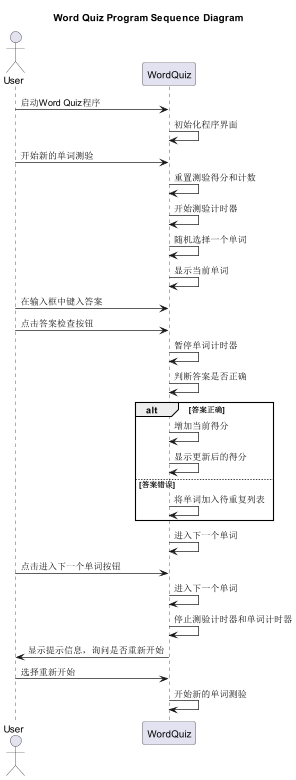

The diagram above was rendered by PlantUML. Its source (embedded in the PNG):
@startuml
title Word Quiz Program Sequence Diagram

actor User

User -> WordQuiz: 启动Word Quiz程序

WordQuiz -> WordQuiz: 初始化程序界面

User -> WordQuiz: 开始新的单词测验

WordQuiz -> WordQuiz: 重置测验得分和计数

WordQuiz -> WordQuiz: 开始测验计时器

WordQuiz -> WordQuiz: 随机选择一个单词

WordQuiz -> WordQuiz: 显示当前单词

User -> WordQuiz: 在输入框中键入答案

User -> WordQuiz: 点击答案检查按钮

WordQuiz -> WordQuiz: 暂停单词计时器

WordQuiz -> WordQuiz: 判断答案是否正确

alt 答案正确
    WordQuiz -> WordQuiz: 增加当前得分
    WordQuiz -> WordQuiz: 显示更新后的得分
else 答案错误
    WordQuiz -> WordQuiz: 将单词加入待重复列表
end

WordQuiz -> WordQuiz: 进入下一个单词

User -> WordQuiz: 点击进入下一个单词按钮

WordQuiz -> WordQuiz: 进入下一个单词


WordQuiz -> WordQuiz: 停止测验计时器和单词计时器

WordQuiz -> User: 显示提示信息，询问是否重新开始

User -> WordQuiz: 选择重新开始

WordQuiz -> WordQuiz: 开始新的单词测验
@enduml